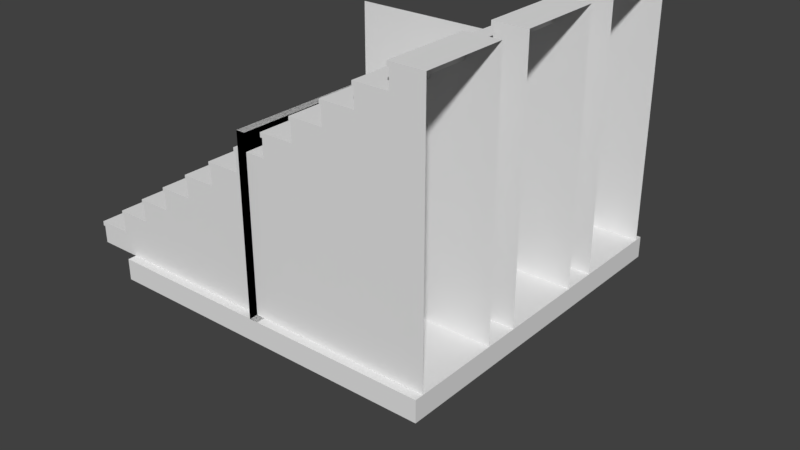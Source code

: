 # Source: Plaster-Wall-Objects.blend  (saved by Blender 2.78.0; exported with 4.5.12 LTS)
import bpy
from mathutils import Matrix  # noqa: F401  (used for matrix-valued properties, if any)

bpy.ops.wm.read_factory_settings(use_empty=True)
scene = bpy.context.scene
scene.name = 'Scene'

# ---- collections
col_collection_1 = bpy.data.collections.new('Collection 1'); scene.collection.children.link(col_collection_1)

# ---- world
world_world = bpy.data.worlds.new('World'); scene.world = world_world
world_world.color = (0.05088, 0.05088, 0.05088)
world_world.use_sun_shadow = False
world_world.sun_shadow_jitter_overblur = 0.0
world_world.cycles.sampling_method = 'MANUAL'

# ---- meshes
me_cube_015 = bpy.data.meshes.new('Cube.015')
me_cube_015.from_pydata([(-4.25, 0.5, -3.8), (-4.25, 0.5, -1.8), (-4.25, 1.0, -1.8), (-4.25, 1.0, -3.8), (-5.0, -7.957e-08, -1.8), (-5.0, -1.67e-07, -3.8), (-5.0, 0.5, -1.8), (-5.0, 0.5, -3.8), (-3.5, 1.0, -3.8), (-3.5, 1.0, -1.8), (-3.5, 1.5, -3.8), (-3.5, 1.5, -1.8), (-2.75, 1.5, -3.8), (-2.75, 1.5, -1.8), (-2.75, 2.0, -3.8), (-2.75, 2.0, -1.8), (-2.0, 2.0, -3.8), (-2.0, 2.0, -1.8), (-5.0, 0.4, -3.8), (-5.0, 0.4, -1.8), (-5.05, 0.5, -3.8), (-5.05, 0.5, -1.8), (-5.05, 0.4, -3.8), (-5.05, 0.4, -1.8), (-4.25, 0.9, -3.8), (-4.25, 0.9, -1.8), (-4.3, 0.9, -1.8), (-4.3, 0.9, -3.8), (-4.3, 1.0, -1.8), (-4.3, 1.0, -3.8), (-3.5, 1.4, -1.8), (-3.5, 1.4, -3.8), (-2.75, 1.9, -1.8), (-2.75, 1.9, -3.8), (-3.55, 1.5, -3.8), (-3.55, 1.5, -1.8), (-3.55, 1.4, -1.8), (-3.55, 1.4, -3.8), (-2.8, 2.0, -3.8), (-2.8, 2.0, -1.8), (-2.8, 1.9, -1.8), (-2.8, 1.9, -3.8), (-1.25, 2.5, -3.8), (-1.25, 2.5, -1.8), (-1.25, 3.0, -1.8), (-1.25, 3.0, -3.8), (-2.0, 2.5, -1.8), (-2.0, 2.5, -3.8), (-0.5, 3.0, -3.8), (-0.5, 3.0, -1.8), (-0.5, 3.5, -3.8), (-0.5, 3.5, -1.8), (0.25, 3.5, -3.8), (0.25, 3.5, -1.8), (0.25, 4.0, -3.8), (0.25, 4.0, -1.8), (1.0, 4.0, -3.8), (1.0, 4.0, -1.8), (-2.0, 2.4, -3.8), (-2.0, 2.4, -1.8), (-2.05, 2.5, -3.8), (-2.05, 2.5, -1.8), (-2.05, 2.4, -3.8), (-2.05, 2.4, -1.8), (-1.25, 2.9, -3.8), (-1.25, 2.9, -1.8), (-1.3, 2.9, -1.8), (-1.3, 2.9, -3.8), (-1.3, 3.0, -1.8), (-1.3, 3.0, -3.8), (-0.5, 3.4, -1.8), (-0.5, 3.4, -3.8), (0.25, 3.9, -1.8), (0.25, 3.9, -3.8), (-0.55, 3.5, -3.8), (-0.55, 3.5, -1.8), (-0.55, 3.4, -1.8), (-0.55, 3.4, -3.8), (0.2, 4.0, -3.8), (0.2, 4.0, -1.8), (0.2, 3.9, -1.8), (0.2, 3.9, -3.8), (1.75, 4.5, -3.8), (1.75, 4.5, -1.8), (1.75, 5.0, -1.8), (1.75, 5.0, -3.8), (1.0, 4.5, -1.8), (1.0, 4.5, -3.8), (2.5, 5.0, -3.8), (2.5, 5.0, -1.8), (2.5, 5.5, -3.8), (2.5, 5.5, -1.8), (3.25, 5.5, -3.8), (3.25, 5.5, -1.8), (1.0, 4.4, -3.8), (1.0, 4.4, -1.8), (0.95, 4.5, -3.8), (0.95, 4.5, -1.8), (0.95, 4.4, -3.8), (0.95, 4.4, -1.8), (1.75, 4.9, -3.8), (1.75, 4.9, -1.8), (1.7, 4.9, -1.8), (1.7, 4.9, -3.8), (1.7, 5.0, -1.8), (1.7, 5.0, -3.8), (2.5, 5.4, -1.8), (2.5, 5.4, -3.8), (2.45, 5.5, -3.8), (2.45, 5.5, -1.8), (2.45, 5.4, -1.8), (2.45, 5.4, -3.8), (4.0, 5.5, -3.8), (4.0, 5.5, -1.8), (4.0, -2.544e-07, -1.8), (4.0, -2.544e-07, -3.8), (3.25, 6.0, -3.8), (3.25, 6.0, -1.8), (4.0, 6.0, -3.8), (4.0, 6.0, -1.8), (3.25, 5.9, -1.8), (3.25, 5.9, -3.8), (4.0, 5.9, -3.8), (4.0, 5.9, -1.8), (3.2, 6.0, -3.8), (3.2, 6.0, -1.8), (3.2, 5.9, -1.8), (3.2, 5.9, -3.8)], [], [(30, 11, 35, 36), (19, 6, 21, 23), (0, 7, 6, 1), (8, 3, 2, 9), (27, 26, 28, 29), (3, 24, 27, 29), (10, 11, 13, 12), (14, 15, 17, 16), (14, 33, 41, 38), (5, 4, 19, 18), (22, 23, 21, 20), (6, 7, 20, 21), (18, 19, 23, 22), (7, 18, 22, 20), (25, 2, 28, 26), (24, 25, 26, 27), (0, 1, 25, 24), (2, 3, 29, 28), (8, 9, 30, 31), (12, 13, 32, 33), (37, 36, 35, 34), (10, 31, 37, 34), (11, 10, 34, 35), (31, 30, 36, 37), (41, 40, 39, 38), (32, 15, 39, 40), (15, 14, 38, 39), (33, 32, 40, 41), (70, 51, 75, 76), (59, 46, 61, 63), (42, 47, 46, 43), (48, 45, 44, 49), (67, 66, 68, 69), (45, 64, 67, 69), (50, 51, 53, 52), (54, 55, 57, 56), (54, 73, 81, 78), (16, 17, 59, 58), (62, 63, 61, 60), (46, 47, 60, 61), (58, 59, 63, 62), (47, 58, 62, 60), (65, 44, 68, 66), (64, 65, 66, 67), (42, 43, 65, 64), (44, 45, 69, 68), (48, 49, 70, 71), (52, 53, 72, 73), (77, 76, 75, 74), (50, 71, 77, 74), (51, 50, 74, 75), (71, 70, 76, 77), (81, 80, 79, 78), (72, 55, 79, 80), (55, 54, 78, 79), (73, 72, 80, 81), (106, 91, 109, 110), (95, 86, 97, 99), (82, 87, 86, 83), (88, 85, 84, 89), (103, 102, 104, 105), (85, 100, 103, 105), (90, 91, 93, 92), (98, 99, 97, 96), (86, 87, 96, 97), (94, 95, 99, 98), (87, 94, 98, 96), (101, 84, 104, 102), (100, 101, 102, 103), (82, 83, 101, 100), (84, 85, 105, 104), (88, 89, 106, 107), (111, 110, 109, 108), (90, 107, 111, 108), (91, 90, 108, 109), (107, 106, 110, 111), (56, 57, 95, 94), (120, 117, 125, 126), (116, 117, 119, 118), (4, 114, 113, 123, 119, 117, 120, 93, 91, 106, 89, 84, 101, 83, 86, 95, 57, 55, 72, 53, 51, 70, 49, 44, 65, 43, 46, 59, 17, 15, 32, 13, 11, 30, 9, 2, 25, 1, 6, 19), (112, 115, 5, 18, 7, 0, 24, 3, 8, 31, 10, 12, 33, 14, 16, 58, 47, 42, 64, 45, 48, 71, 50, 52, 73, 54, 56, 94, 87, 82, 100, 85, 88, 107, 90, 92, 121, 116, 118, 122), (92, 93, 120, 121), (127, 126, 125, 124), (121, 120, 126, 127), (117, 116, 124, 125), (116, 121, 127, 124)])
_uv = me_cube_015.uv_layers.new(name='UVMap')
_uv.uv.foreach_set('vector', [0.02511, 0.9999, 0.02511, 0.9999, 0.02511, 0.9999, 0.02511, 0.9999, 0.0001146, 0.9999, 0.0001146, 0.9999, 0.0001146, 0.9999, 0.0001146, 0.9999, 0.01261, -6.98e-05, 0.0001145, -6.98e-05, 0.0001146, 0.9999, 0.01261, 0.9999, 0.02511, -6.981e-05, 0.01261, -6.98e-05, 0.01261, 0.9999, 0.02511, 0.9999, 0.01261, -6.98e-05, 0.01261, 0.9999, 0.01261, 0.9999, 0.01261, -6.98e-05, 0.01261, -6.98e-05, 0.01261, -6.98e-05, 0.01261, -6.98e-05, 0.01261, -6.98e-05, 0.02511, -6.981e-05, 0.02511, 0.9999, 0.02511, 0.9999, 0.02511, -6.981e-05, 0.02511, -6.981e-05, 0.02511, 0.9999, 0.02511, 0.9999, 0.02511, -6.981e-05, 0.02511, -6.981e-05, 0.02511, -6.981e-05, 0.02511, -6.981e-05, 0.02511, -6.981e-05, 0.0001145, -6.98e-05, 0.0001146, 0.9999, 0.0001146, 0.9999, 0.0001145, -6.98e-05, 0.0001145, -6.98e-05, 0.0001146, 0.9999, 0.0001146, 0.9999, 0.0001145, -6.98e-05, 0.0001146, 0.9999, 0.0001145, -6.98e-05, 0.0001145, -6.98e-05, 0.0001146, 0.9999, 0.0001145, -6.98e-05, 0.0001146, 0.9999, 0.0001146, 0.9999, 0.0001145, -6.98e-05, 0.0001145, -6.98e-05, 0.0001145, -6.98e-05, 0.0001145, -6.98e-05, 0.0001145, -6.98e-05, 0.01261, 0.9999, 0.01261, 0.9999, 0.01261, 0.9999, 0.01261, 0.9999, 0.01261, -6.98e-05, 0.01261, 0.9999, 0.01261, 0.9999, 0.01261, -6.98e-05, 0.01261, -6.98e-05, 0.01261, 0.9999, 0.01261, 0.9999, 0.01261, -6.98e-05, 0.01261, 0.9999, 0.01261, -6.98e-05, 0.01261, -6.98e-05, 0.01261, 0.9999, 0.02511, -6.981e-05, 0.02511, 0.9999, 0.02511, 0.9999, 0.02511, -6.981e-05, 0.02511, -6.981e-05, 0.02511, 0.9999, 0.02511, 0.9999, 0.02511, -6.981e-05, 0.02511, -6.981e-05, 0.02511, 0.9999, 0.02511, 0.9999, 0.02511, -6.981e-05, 0.02511, -6.981e-05, 0.02511, -6.981e-05, 0.02511, -6.981e-05, 0.02511, -6.981e-05, 0.02511, 0.9999, 0.02511, -6.981e-05, 0.02511, -6.981e-05, 0.02511, 0.9999, 0.02511, -6.981e-05, 0.02511, 0.9999, 0.02511, 0.9999, 0.02511, -6.981e-05, 0.02511, -6.981e-05, 0.02511, 0.9999, 0.02511, 0.9999, 0.02511, -6.981e-05, 0.02511, 0.9999, 0.02511, 0.9999, 0.02511, 0.9999, 0.02511, 0.9999, 0.02511, 0.9999, 0.02511, -6.981e-05, 0.02511, -6.981e-05, 0.02511, 0.9999, 0.02511, -6.981e-05, 0.02511, 0.9999, 0.02511, 0.9999, 0.02511, -6.981e-05, 0.02511, 0.9999, 0.02511, 0.9999, 0.02511, 0.9999, 0.02511, 0.9999, 0.0001146, 0.9999, 0.0001146, 0.9999, 0.0001146, 0.9999, 0.0001146, 0.9999, 0.01261, -6.98e-05, 0.0001145, -6.98e-05, 0.0001146, 0.9999, 0.01261, 0.9999, 0.02511, -6.981e-05, 0.01261, -6.98e-05, 0.01261, 0.9999, 0.02511, 0.9999, 0.01261, -6.98e-05, 0.01261, 0.9999, 0.01261, 0.9999, 0.01261, -6.98e-05, 0.01261, -6.98e-05, 0.01261, -6.98e-05, 0.01261, -6.98e-05, 0.01261, -6.98e-05, 0.02511, -6.981e-05, 0.02511, 0.9999, 0.02511, 0.9999, 0.02511, -6.981e-05, 0.02511, -6.981e-05, 0.02511, 0.9999, 0.02511, 0.9999, 0.02511, -6.981e-05, 0.02511, -6.981e-05, 0.02511, -6.981e-05, 0.02511, -6.981e-05, 0.02511, -6.981e-05, 0.0001145, -6.98e-05, 0.0001146, 0.9999, 0.0001146, 0.9999, 0.0001145, -6.98e-05, 0.0001145, -6.98e-05, 0.0001146, 0.9999, 0.0001146, 0.9999, 0.0001145, -6.98e-05, 0.0001146, 0.9999, 0.0001145, -6.98e-05, 0.0001145, -6.98e-05, 0.0001146, 0.9999, 0.0001145, -6.98e-05, 0.0001146, 0.9999, 0.0001146, 0.9999, 0.0001145, -6.98e-05, 0.0001145, -6.98e-05, 0.0001145, -6.98e-05, 0.0001145, -6.98e-05, 0.0001145, -6.98e-05, 0.01261, 0.9999, 0.01261, 0.9999, 0.01261, 0.9999, 0.01261, 0.9999, 0.01261, -6.98e-05, 0.01261, 0.9999, 0.01261, 0.9999, 0.01261, -6.98e-05, 0.01261, -6.98e-05, 0.01261, 0.9999, 0.01261, 0.9999, 0.01261, -6.98e-05, 0.01261, 0.9999, 0.01261, -6.98e-05, 0.01261, -6.98e-05, 0.01261, 0.9999, 0.02511, -6.981e-05, 0.02511, 0.9999, 0.02511, 0.9999, 0.02511, -6.981e-05, 0.02511, -6.981e-05, 0.02511, 0.9999, 0.02511, 0.9999, 0.02511, -6.981e-05, 0.02511, -6.981e-05, 0.02511, 0.9999, 0.02511, 0.9999, 0.02511, -6.981e-05, 0.02511, -6.981e-05, 0.02511, -6.981e-05, 0.02511, -6.981e-05, 0.02511, -6.981e-05, 0.02511, 0.9999, 0.02511, -6.981e-05, 0.02511, -6.981e-05, 0.02511, 0.9999, 0.02511, -6.981e-05, 0.02511, 0.9999, 0.02511, 0.9999, 0.02511, -6.981e-05, 0.02511, -6.981e-05, 0.02511, 0.9999, 0.02511, 0.9999, 0.02511, -6.981e-05, 0.02511, 0.9999, 0.02511, 0.9999, 0.02511, 0.9999, 0.02511, 0.9999, 0.02511, 0.9999, 0.02511, -6.981e-05, 0.02511, -6.981e-05, 0.02511, 0.9999, 0.02511, -6.981e-05, 0.02511, 0.9999, 0.02511, 0.9999, 0.02511, -6.981e-05, 0.02511, 0.9999, 0.02511, 0.9999, 0.02511, 0.9999, 0.02511, 0.9999, 0.0001146, 0.9999, 0.0001146, 0.9999, 0.0001146, 0.9999, 0.0001146, 0.9999, 0.01261, -6.98e-05, 0.0001145, -6.98e-05, 0.0001146, 0.9999, 0.01261, 0.9999, 0.02511, -6.981e-05, 0.01261, -6.98e-05, 0.01261, 0.9999, 0.02511, 0.9999, 0.01261, -6.98e-05, 0.01261, 0.9999, 0.01261, 0.9999, 0.01261, -6.98e-05, 0.01261, -6.98e-05, 0.01261, -6.98e-05, 0.01261, -6.98e-05, 0.01261, -6.98e-05, 0.02511, -6.981e-05, 0.02511, 0.9999, 0.02511, 0.9999, 0.02511, -6.981e-05, 0.0001145, -6.98e-05, 0.0001146, 0.9999, 0.0001146, 0.9999, 0.0001145, -6.98e-05, 0.0001146, 0.9999, 0.0001145, -6.98e-05, 0.0001145, -6.98e-05, 0.0001146, 0.9999, 0.0001145, -6.98e-05, 0.0001146, 0.9999, 0.0001146, 0.9999, 0.0001145, -6.98e-05, 0.0001145, -6.98e-05, 0.0001145, -6.98e-05, 0.0001145, -6.98e-05, 0.0001145, -6.98e-05, 0.01261, 0.9999, 0.01261, 0.9999, 0.01261, 0.9999, 0.01261, 0.9999, 0.01261, -6.98e-05, 0.01261, 0.9999, 0.01261, 0.9999, 0.01261, -6.98e-05, 0.01261, -6.98e-05, 0.01261, 0.9999, 0.01261, 0.9999, 0.01261, -6.98e-05, 0.01261, 0.9999, 0.01261, -6.98e-05, 0.01261, -6.98e-05, 0.01261, 0.9999, 0.02511, -6.981e-05, 0.02511, 0.9999, 0.02511, 0.9999, 0.02511, -6.981e-05, 0.02511, -6.981e-05, 0.02511, 0.9999, 0.02511, 0.9999, 0.02511, -6.981e-05, 0.02511, -6.981e-05, 0.02511, -6.981e-05, 0.02511, -6.981e-05, 0.02511, -6.981e-05, 0.02511, 0.9999, 0.02511, -6.981e-05, 0.02511, -6.981e-05, 0.02511, 0.9999, 0.02511, -6.981e-05, 0.02511, 0.9999, 0.02511, 0.9999, 0.02511, -6.981e-05, 0.02511, -6.981e-05, 0.02511, 0.9999, 0.0001146, 0.9999, 0.0001145, -6.98e-05, 0.02511, 0.9999, 0.02511, 0.9999, 0.02511, 0.9999, 0.02511, 0.9999, 0.02511, -6.981e-05, 0.02511, 0.9999, 0.02511, 0.9999, 0.02511, -6.981e-05, 0.0001146, 0.9999, 0.009489, 0.9999, 0.02511, 0.9999, 0.02511, 0.9999, 0.02511, 0.9999, 0.02511, 0.9999, 0.02511, 0.9999, 0.02511, 0.9999, 0.02511, 0.9999, 0.02511, 0.9999, 0.02511, 0.9999, 0.01261, 0.9999, 0.01261, 0.9999, 0.01261, 0.9999, 0.0001146, 0.9999, 0.0001146, 0.9999, 0.02511, 0.9999, 0.02511, 0.9999, 0.02511, 0.9999, 0.02511, 0.9999, 0.02511, 0.9999, 0.02511, 0.9999, 0.02511, 0.9999, 0.01261, 0.9999, 0.01261, 0.9999, 0.01261, 0.9999, 0.0001146, 0.9999, 0.0001146, 0.9999, 0.02511, 0.9999, 0.02511, 0.9999, 0.02511, 0.9999, 0.02511, 0.9999, 0.02511, 0.9999, 0.02511, 0.9999, 0.02511, 0.9999, 0.01261, 0.9999, 0.01261, 0.9999, 0.01261, 0.9999, 0.0001146, 0.9999, 0.0001146, 0.9999, 0.02511, -6.981e-05, 0.009489, -6.98e-05, 0.0001145, -6.98e-05, 0.0001145, -6.98e-05, 0.0001145, -6.98e-05, 0.01261, -6.98e-05, 0.01261, -6.98e-05, 0.01261, -6.98e-05, 0.02511, -6.981e-05, 0.02511, -6.981e-05, 0.02511, -6.981e-05, 0.02511, -6.981e-05, 0.02511, -6.981e-05, 0.02511, -6.981e-05, 0.0001145, -6.98e-05, 0.0001145, -6.98e-05, 0.0001145, -6.98e-05, 0.01261, -6.98e-05, 0.01261, -6.98e-05, 0.01261, -6.98e-05, 0.02511, -6.981e-05, 0.02511, -6.981e-05, 0.02511, -6.981e-05, 0.02511, -6.981e-05, 0.02511, -6.981e-05, 0.02511, -6.981e-05, 0.0001145, -6.98e-05, 0.0001145, -6.98e-05, 0.0001145, -6.98e-05, 0.01261, -6.98e-05, 0.01261, -6.98e-05, 0.01261, -6.98e-05, 0.02511, -6.981e-05, 0.02511, -6.981e-05, 0.02511, -6.981e-05, 0.02511, -6.981e-05, 0.02511, -6.981e-05, 0.02511, -6.981e-05, 0.02511, -6.981e-05, 0.02511, -6.981e-05, 0.02511, -6.981e-05, 0.02511, 0.9999, 0.02511, 0.9999, 0.02511, -6.981e-05, 0.02511, -6.981e-05, 0.02511, 0.9999, 0.02511, 0.9999, 0.02511, -6.981e-05, 0.02511, -6.981e-05, 0.02511, 0.9999, 0.02511, 0.9999, 0.02511, -6.981e-05, 0.02511, 0.9999, 0.02511, -6.981e-05, 0.02511, -6.981e-05, 0.02511, 0.9999, 0.02511, -6.981e-05, 0.02511, -6.981e-05, 0.02511, -6.981e-05, 0.02511, -6.981e-05])
me_cube_015.use_remesh_preserve_volume = False
me_cube_015.use_remesh_preserve_attributes = False
me_cube_015.use_mirror_vertex_groups = False
me_cube_015.update()
me_cube_014 = bpy.data.meshes.new('Cube.014')
me_cube_014.from_pydata([(-4.25, 0.5, 1.8), (-4.25, 0.5, 3.8), (-4.25, 1.0, 3.8), (-4.25, 1.0, 1.8), (-5.0, 1.658e-07, 3.8), (-5.0, 7.842e-08, 1.8), (-5.0, 0.5, 3.8), (-5.0, 0.5, 1.8), (-3.5, 1.0, 1.8), (-3.5, 1.0, 3.8), (-3.5, 1.5, 1.8), (-3.5, 1.5, 3.8), (-2.75, 1.5, 1.8), (-2.75, 1.5, 3.8), (-2.75, 2.0, 1.8), (-2.75, 2.0, 3.8), (-2.0, 2.0, 1.8), (-2.0, 2.0, 3.8), (-5.0, 0.4, 1.8), (-5.0, 0.4, 3.8), (-5.05, 0.5, 1.8), (-5.05, 0.5, 3.8), (-5.05, 0.4, 1.8), (-5.05, 0.4, 3.8), (-4.25, 0.9, 1.8), (-4.25, 0.9, 3.8), (-4.3, 0.9, 3.8), (-4.3, 0.9, 1.8), (-4.3, 1.0, 3.8), (-4.3, 1.0, 1.8), (-3.5, 1.4, 3.8), (-3.5, 1.4, 1.8), (-2.75, 1.9, 3.8), (-2.75, 1.9, 1.8), (-3.55, 1.5, 1.8), (-3.55, 1.5, 3.8), (-3.55, 1.4, 3.8), (-3.55, 1.4, 1.8), (-2.8, 2.0, 1.8), (-2.8, 2.0, 3.8), (-2.8, 1.9, 3.8), (-2.8, 1.9, 1.8), (-1.25, 2.5, 1.8), (-1.25, 2.5, 3.8), (-1.25, 3.0, 3.8), (-1.25, 3.0, 1.8), (-2.0, 2.5, 3.8), (-2.0, 2.5, 1.8), (-0.5, 3.0, 1.8), (-0.5, 3.0, 3.8), (-0.5, 3.5, 1.8), (-0.5, 3.5, 3.8), (0.25, 3.5, 1.8), (0.25, 3.5, 3.8), (0.25, 4.0, 1.8), (0.25, 4.0, 3.8), (1.0, 4.0, 1.8), (1.0, 4.0, 3.8), (-2.0, 2.4, 1.8), (-2.0, 2.4, 3.8), (-2.05, 2.5, 1.8), (-2.05, 2.5, 3.8), (-2.05, 2.4, 1.8), (-2.05, 2.4, 3.8), (-1.25, 2.9, 1.8), (-1.25, 2.9, 3.8), (-1.3, 2.9, 3.8), (-1.3, 2.9, 1.8), (-1.3, 3.0, 3.8), (-1.3, 3.0, 1.8), (-0.5, 3.4, 3.8), (-0.5, 3.4, 1.8), (0.25, 3.9, 3.8), (0.25, 3.9, 1.8), (-0.55, 3.5, 1.8), (-0.55, 3.5, 3.8), (-0.55, 3.4, 3.8), (-0.55, 3.4, 1.8), (0.2, 4.0, 1.8), (0.2, 4.0, 3.8), (0.2, 3.9, 3.8), (0.2, 3.9, 1.8), (1.75, 4.5, 1.8), (1.75, 4.5, 3.8), (1.75, 5.0, 3.8), (1.75, 5.0, 1.8), (1.0, 4.5, 3.8), (1.0, 4.5, 1.8), (2.5, 5.0, 1.8), (2.5, 5.0, 3.8), (2.5, 5.5, 1.8), (2.5, 5.5, 3.8), (3.25, 5.5, 1.8), (3.25, 5.5, 3.8), (1.0, 4.4, 1.8), (1.0, 4.4, 3.8), (0.95, 4.5, 1.8), (0.95, 4.5, 3.8), (0.95, 4.4, 1.8), (0.95, 4.4, 3.8), (1.75, 4.9, 1.8), (1.75, 4.9, 3.8), (1.7, 4.9, 3.8), (1.7, 4.9, 1.8), (1.7, 5.0, 3.8), (1.7, 5.0, 1.8), (2.5, 5.4, 3.8), (2.5, 5.4, 1.8), (2.45, 5.5, 1.8), (2.45, 5.5, 3.8), (2.45, 5.4, 3.8), (2.45, 5.4, 1.8), (4.0, 5.5, 1.8), (4.0, 5.5, 3.8), (4.0, -9.001e-09, 3.8), (4.0, -9.001e-09, 1.8), (3.25, 6.0, 1.8), (3.25, 6.0, 3.8), (4.0, 6.0, 1.8), (4.0, 6.0, 3.8), (3.25, 5.9, 3.8), (3.25, 5.9, 1.8), (4.0, 5.9, 1.8), (4.0, 5.9, 3.8), (3.2, 6.0, 1.8), (3.2, 6.0, 3.8), (3.2, 5.9, 3.8), (3.2, 5.9, 1.8)], [], [(30, 11, 35, 36), (19, 6, 21, 23), (0, 7, 6, 1), (8, 3, 2, 9), (27, 26, 28, 29), (3, 24, 27, 29), (10, 11, 13, 12), (14, 15, 17, 16), (14, 33, 41, 38), (5, 4, 19, 18), (22, 23, 21, 20), (6, 7, 20, 21), (18, 19, 23, 22), (7, 18, 22, 20), (25, 2, 28, 26), (24, 25, 26, 27), (0, 1, 25, 24), (2, 3, 29, 28), (8, 9, 30, 31), (12, 13, 32, 33), (37, 36, 35, 34), (10, 31, 37, 34), (11, 10, 34, 35), (31, 30, 36, 37), (41, 40, 39, 38), (32, 15, 39, 40), (15, 14, 38, 39), (33, 32, 40, 41), (70, 51, 75, 76), (59, 46, 61, 63), (42, 47, 46, 43), (48, 45, 44, 49), (67, 66, 68, 69), (45, 64, 67, 69), (50, 51, 53, 52), (54, 55, 57, 56), (54, 73, 81, 78), (16, 17, 59, 58), (62, 63, 61, 60), (46, 47, 60, 61), (58, 59, 63, 62), (47, 58, 62, 60), (65, 44, 68, 66), (64, 65, 66, 67), (42, 43, 65, 64), (44, 45, 69, 68), (48, 49, 70, 71), (52, 53, 72, 73), (77, 76, 75, 74), (50, 71, 77, 74), (51, 50, 74, 75), (71, 70, 76, 77), (81, 80, 79, 78), (72, 55, 79, 80), (55, 54, 78, 79), (73, 72, 80, 81), (106, 91, 109, 110), (95, 86, 97, 99), (82, 87, 86, 83), (88, 85, 84, 89), (103, 102, 104, 105), (85, 100, 103, 105), (90, 91, 93, 92), (98, 99, 97, 96), (86, 87, 96, 97), (94, 95, 99, 98), (87, 94, 98, 96), (101, 84, 104, 102), (100, 101, 102, 103), (82, 83, 101, 100), (84, 85, 105, 104), (88, 89, 106, 107), (111, 110, 109, 108), (90, 107, 111, 108), (91, 90, 108, 109), (107, 106, 110, 111), (56, 57, 95, 94), (120, 117, 125, 126), (116, 117, 119, 118), (4, 114, 113, 123, 119, 117, 120, 93, 91, 106, 89, 84, 101, 83, 86, 95, 57, 55, 72, 53, 51, 70, 49, 44, 65, 43, 46, 59, 17, 15, 32, 13, 11, 30, 9, 2, 25, 1, 6, 19), (112, 115, 5, 18, 7, 0, 24, 3, 8, 31, 10, 12, 33, 14, 16, 58, 47, 42, 64, 45, 48, 71, 50, 52, 73, 54, 56, 94, 87, 82, 100, 85, 88, 107, 90, 92, 121, 116, 118, 122), (92, 93, 120, 121), (127, 126, 125, 124), (121, 120, 126, 127), (117, 116, 124, 125), (116, 121, 127, 124)])
_uv = me_cube_014.uv_layers.new(name='UVMap')
_uv.uv.foreach_set('vector', [0.02511, 0.9999, 0.02511, 0.9999, 0.02511, 0.9999, 0.02511, 0.9999, 0.0001146, 0.9999, 0.0001146, 0.9999, 0.0001146, 0.9999, 0.0001146, 0.9999, 0.01261, -6.98e-05, 0.0001145, -6.98e-05, 0.0001146, 0.9999, 0.01261, 0.9999, 0.02511, -6.981e-05, 0.01261, -6.98e-05, 0.01261, 0.9999, 0.02511, 0.9999, 0.01261, -6.98e-05, 0.01261, 0.9999, 0.01261, 0.9999, 0.01261, -6.98e-05, 0.01261, -6.98e-05, 0.01261, -6.98e-05, 0.01261, -6.98e-05, 0.01261, -6.98e-05, 0.02511, -6.981e-05, 0.02511, 0.9999, 0.02511, 0.9999, 0.02511, -6.981e-05, 0.02511, -6.981e-05, 0.02511, 0.9999, 0.02511, 0.9999, 0.02511, -6.981e-05, 0.02511, -6.981e-05, 0.02511, -6.981e-05, 0.02511, -6.981e-05, 0.02511, -6.981e-05, 0.0001145, -6.98e-05, 0.0001146, 0.9999, 0.0001146, 0.9999, 0.0001145, -6.98e-05, 0.0001145, -6.98e-05, 0.0001146, 0.9999, 0.0001146, 0.9999, 0.0001145, -6.98e-05, 0.0001146, 0.9999, 0.0001145, -6.98e-05, 0.0001145, -6.98e-05, 0.0001146, 0.9999, 0.0001145, -6.98e-05, 0.0001146, 0.9999, 0.0001146, 0.9999, 0.0001145, -6.98e-05, 0.0001145, -6.98e-05, 0.0001145, -6.98e-05, 0.0001145, -6.98e-05, 0.0001145, -6.98e-05, 0.01261, 0.9999, 0.01261, 0.9999, 0.01261, 0.9999, 0.01261, 0.9999, 0.01261, -6.98e-05, 0.01261, 0.9999, 0.01261, 0.9999, 0.01261, -6.98e-05, 0.01261, -6.98e-05, 0.01261, 0.9999, 0.01261, 0.9999, 0.01261, -6.98e-05, 0.01261, 0.9999, 0.01261, -6.98e-05, 0.01261, -6.98e-05, 0.01261, 0.9999, 0.02511, -6.981e-05, 0.02511, 0.9999, 0.02511, 0.9999, 0.02511, -6.981e-05, 0.02511, -6.981e-05, 0.02511, 0.9999, 0.02511, 0.9999, 0.02511, -6.981e-05, 0.02511, -6.981e-05, 0.02511, 0.9999, 0.02511, 0.9999, 0.02511, -6.981e-05, 0.02511, -6.981e-05, 0.02511, -6.981e-05, 0.02511, -6.981e-05, 0.02511, -6.981e-05, 0.02511, 0.9999, 0.02511, -6.981e-05, 0.02511, -6.981e-05, 0.02511, 0.9999, 0.02511, -6.981e-05, 0.02511, 0.9999, 0.02511, 0.9999, 0.02511, -6.981e-05, 0.02511, -6.981e-05, 0.02511, 0.9999, 0.02511, 0.9999, 0.02511, -6.981e-05, 0.02511, 0.9999, 0.02511, 0.9999, 0.02511, 0.9999, 0.02511, 0.9999, 0.02511, 0.9999, 0.02511, -6.981e-05, 0.02511, -6.981e-05, 0.02511, 0.9999, 0.02511, -6.981e-05, 0.02511, 0.9999, 0.02511, 0.9999, 0.02511, -6.981e-05, 0.02511, 0.9999, 0.02511, 0.9999, 0.02511, 0.9999, 0.02511, 0.9999, 0.0001146, 0.9999, 0.0001146, 0.9999, 0.0001146, 0.9999, 0.0001146, 0.9999, 0.01261, -6.98e-05, 0.0001145, -6.98e-05, 0.0001146, 0.9999, 0.01261, 0.9999, 0.02511, -6.981e-05, 0.01261, -6.98e-05, 0.01261, 0.9999, 0.02511, 0.9999, 0.01261, -6.98e-05, 0.01261, 0.9999, 0.01261, 0.9999, 0.01261, -6.98e-05, 0.01261, -6.98e-05, 0.01261, -6.98e-05, 0.01261, -6.98e-05, 0.01261, -6.98e-05, 0.02511, -6.981e-05, 0.02511, 0.9999, 0.02511, 0.9999, 0.02511, -6.981e-05, 0.02511, -6.981e-05, 0.02511, 0.9999, 0.02511, 0.9999, 0.02511, -6.981e-05, 0.02511, -6.981e-05, 0.02511, -6.981e-05, 0.02511, -6.981e-05, 0.02511, -6.981e-05, 0.0001145, -6.98e-05, 0.0001146, 0.9999, 0.0001146, 0.9999, 0.0001145, -6.98e-05, 0.0001145, -6.98e-05, 0.0001146, 0.9999, 0.0001146, 0.9999, 0.0001145, -6.98e-05, 0.0001146, 0.9999, 0.0001145, -6.98e-05, 0.0001145, -6.98e-05, 0.0001146, 0.9999, 0.0001145, -6.98e-05, 0.0001146, 0.9999, 0.0001146, 0.9999, 0.0001145, -6.98e-05, 0.0001145, -6.98e-05, 0.0001145, -6.98e-05, 0.0001145, -6.98e-05, 0.0001145, -6.98e-05, 0.01261, 0.9999, 0.01261, 0.9999, 0.01261, 0.9999, 0.01261, 0.9999, 0.01261, -6.98e-05, 0.01261, 0.9999, 0.01261, 0.9999, 0.01261, -6.98e-05, 0.01261, -6.98e-05, 0.01261, 0.9999, 0.01261, 0.9999, 0.01261, -6.98e-05, 0.01261, 0.9999, 0.01261, -6.98e-05, 0.01261, -6.98e-05, 0.01261, 0.9999, 0.02511, -6.981e-05, 0.02511, 0.9999, 0.02511, 0.9999, 0.02511, -6.981e-05, 0.02511, -6.981e-05, 0.02511, 0.9999, 0.02511, 0.9999, 0.02511, -6.981e-05, 0.02511, -6.981e-05, 0.02511, 0.9999, 0.02511, 0.9999, 0.02511, -6.981e-05, 0.02511, -6.981e-05, 0.02511, -6.981e-05, 0.02511, -6.981e-05, 0.02511, -6.981e-05, 0.02511, 0.9999, 0.02511, -6.981e-05, 0.02511, -6.981e-05, 0.02511, 0.9999, 0.02511, -6.981e-05, 0.02511, 0.9999, 0.02511, 0.9999, 0.02511, -6.981e-05, 0.02511, -6.981e-05, 0.02511, 0.9999, 0.02511, 0.9999, 0.02511, -6.981e-05, 0.02511, 0.9999, 0.02511, 0.9999, 0.02511, 0.9999, 0.02511, 0.9999, 0.02511, 0.9999, 0.02511, -6.981e-05, 0.02511, -6.981e-05, 0.02511, 0.9999, 0.02511, -6.981e-05, 0.02511, 0.9999, 0.02511, 0.9999, 0.02511, -6.981e-05, 0.02511, 0.9999, 0.02511, 0.9999, 0.02511, 0.9999, 0.02511, 0.9999, 0.0001146, 0.9999, 0.0001146, 0.9999, 0.0001146, 0.9999, 0.0001146, 0.9999, 0.01261, -6.98e-05, 0.0001145, -6.98e-05, 0.0001146, 0.9999, 0.01261, 0.9999, 0.02511, -6.981e-05, 0.01261, -6.98e-05, 0.01261, 0.9999, 0.02511, 0.9999, 0.01261, -6.98e-05, 0.01261, 0.9999, 0.01261, 0.9999, 0.01261, -6.98e-05, 0.01261, -6.98e-05, 0.01261, -6.98e-05, 0.01261, -6.98e-05, 0.01261, -6.98e-05, 0.02511, -6.981e-05, 0.02511, 0.9999, 0.02511, 0.9999, 0.02511, -6.981e-05, 0.0001145, -6.98e-05, 0.0001146, 0.9999, 0.0001146, 0.9999, 0.0001145, -6.98e-05, 0.0001146, 0.9999, 0.0001145, -6.98e-05, 0.0001145, -6.98e-05, 0.0001146, 0.9999, 0.0001145, -6.98e-05, 0.0001146, 0.9999, 0.0001146, 0.9999, 0.0001145, -6.98e-05, 0.0001145, -6.98e-05, 0.0001145, -6.98e-05, 0.0001145, -6.98e-05, 0.0001145, -6.98e-05, 0.01261, 0.9999, 0.01261, 0.9999, 0.01261, 0.9999, 0.01261, 0.9999, 0.01261, -6.98e-05, 0.01261, 0.9999, 0.01261, 0.9999, 0.01261, -6.98e-05, 0.01261, -6.98e-05, 0.01261, 0.9999, 0.01261, 0.9999, 0.01261, -6.98e-05, 0.01261, 0.9999, 0.01261, -6.98e-05, 0.01261, -6.98e-05, 0.01261, 0.9999, 0.02511, -6.981e-05, 0.02511, 0.9999, 0.02511, 0.9999, 0.02511, -6.981e-05, 0.02511, -6.981e-05, 0.02511, 0.9999, 0.02511, 0.9999, 0.02511, -6.981e-05, 0.02511, -6.981e-05, 0.02511, -6.981e-05, 0.02511, -6.981e-05, 0.02511, -6.981e-05, 0.02511, 0.9999, 0.02511, -6.981e-05, 0.02511, -6.981e-05, 0.02511, 0.9999, 0.02511, -6.981e-05, 0.02511, 0.9999, 0.02511, 0.9999, 0.02511, -6.981e-05, 0.02511, -6.981e-05, 0.02511, 0.9999, 0.0001146, 0.9999, 0.0001145, -6.98e-05, 0.02511, 0.9999, 0.02511, 0.9999, 0.02511, 0.9999, 0.02511, 0.9999, 0.02511, -6.981e-05, 0.02511, 0.9999, 0.02511, 0.9999, 0.02511, -6.981e-05, 0.0001146, 0.9999, 0.009489, 0.9999, 0.02511, 0.9999, 0.02511, 0.9999, 0.02511, 0.9999, 0.02511, 0.9999, 0.02511, 0.9999, 0.02511, 0.9999, 0.02511, 0.9999, 0.02511, 0.9999, 0.02511, 0.9999, 0.01261, 0.9999, 0.01261, 0.9999, 0.01261, 0.9999, 0.0001146, 0.9999, 0.0001146, 0.9999, 0.02511, 0.9999, 0.02511, 0.9999, 0.02511, 0.9999, 0.02511, 0.9999, 0.02511, 0.9999, 0.02511, 0.9999, 0.02511, 0.9999, 0.01261, 0.9999, 0.01261, 0.9999, 0.01261, 0.9999, 0.0001146, 0.9999, 0.0001146, 0.9999, 0.02511, 0.9999, 0.02511, 0.9999, 0.02511, 0.9999, 0.02511, 0.9999, 0.02511, 0.9999, 0.02511, 0.9999, 0.02511, 0.9999, 0.01261, 0.9999, 0.01261, 0.9999, 0.01261, 0.9999, 0.0001146, 0.9999, 0.0001146, 0.9999, 0.02511, -6.981e-05, 0.009489, -6.98e-05, 0.0001145, -6.98e-05, 0.0001145, -6.98e-05, 0.0001145, -6.98e-05, 0.01261, -6.98e-05, 0.01261, -6.98e-05, 0.01261, -6.98e-05, 0.02511, -6.981e-05, 0.02511, -6.981e-05, 0.02511, -6.981e-05, 0.02511, -6.981e-05, 0.02511, -6.981e-05, 0.02511, -6.981e-05, 0.0001145, -6.98e-05, 0.0001145, -6.98e-05, 0.0001145, -6.98e-05, 0.01261, -6.98e-05, 0.01261, -6.98e-05, 0.01261, -6.98e-05, 0.02511, -6.981e-05, 0.02511, -6.981e-05, 0.02511, -6.981e-05, 0.02511, -6.981e-05, 0.02511, -6.981e-05, 0.02511, -6.981e-05, 0.0001145, -6.98e-05, 0.0001145, -6.98e-05, 0.0001145, -6.98e-05, 0.01261, -6.98e-05, 0.01261, -6.98e-05, 0.01261, -6.98e-05, 0.02511, -6.981e-05, 0.02511, -6.981e-05, 0.02511, -6.981e-05, 0.02511, -6.981e-05, 0.02511, -6.981e-05, 0.02511, -6.981e-05, 0.02511, -6.981e-05, 0.02511, -6.981e-05, 0.02511, -6.981e-05, 0.02511, 0.9999, 0.02511, 0.9999, 0.02511, -6.981e-05, 0.02511, -6.981e-05, 0.02511, 0.9999, 0.02511, 0.9999, 0.02511, -6.981e-05, 0.02511, -6.981e-05, 0.02511, 0.9999, 0.02511, 0.9999, 0.02511, -6.981e-05, 0.02511, 0.9999, 0.02511, -6.981e-05, 0.02511, -6.981e-05, 0.02511, 0.9999, 0.02511, -6.981e-05, 0.02511, -6.981e-05, 0.02511, -6.981e-05, 0.02511, -6.981e-05])
me_cube_014.use_remesh_preserve_volume = False
me_cube_014.use_remesh_preserve_attributes = False
me_cube_014.use_mirror_vertex_groups = False
me_cube_014.update()
me_cube_000 = bpy.data.meshes.new('Cube.000')
me_cube_000.from_pydata([(-4.25, 0.5, -1.0), (-4.25, 0.5, 1.0), (-4.25, 1.0, 1.0), (-4.25, 1.0, -1.0), (-5.0, 4.371e-08, 1.0), (-5.0, -4.371e-08, -1.0), (-5.0, 0.5, 1.0), (-5.0, 0.5, -1.0), (-3.5, 1.0, -1.0), (-3.5, 1.0, 1.0), (-3.5, 1.5, -1.0), (-3.5, 1.5, 1.0), (-2.75, 1.5, -1.0), (-2.75, 1.5, 1.0), (-2.75, 2.0, -1.0), (-2.75, 2.0, 1.0), (-2.0, 2.0, -1.0), (-2.0, 2.0, 1.0), (-5.0, 0.4, -1.0), (-5.0, 0.4, 1.0), (-5.05, 0.5, -1.0), (-5.05, 0.5, 1.0), (-5.05, 0.4, -1.0), (-5.05, 0.4, 1.0), (-4.25, 0.9, -1.0), (-4.25, 0.9, 1.0), (-4.3, 0.9, 1.0), (-4.3, 0.9, -1.0), (-4.3, 1.0, 1.0), (-4.3, 1.0, -1.0), (-3.5, 1.4, 1.0), (-3.5, 1.4, -1.0), (-2.75, 1.9, 1.0), (-2.75, 1.9, -1.0), (-3.55, 1.5, -1.0), (-3.55, 1.5, 1.0), (-3.55, 1.4, 1.0), (-3.55, 1.4, -1.0), (-2.8, 2.0, -1.0), (-2.8, 2.0, 1.0), (-2.8, 1.9, 1.0), (-2.8, 1.9, -1.0), (-1.25, 2.5, -1.0), (-1.25, 2.5, 1.0), (-1.25, 3.0, 1.0), (-1.25, 3.0, -1.0), (-2.0, 2.5, 1.0), (-2.0, 2.5, -1.0), (-0.5, 3.0, -1.0), (-0.5, 3.0, 1.0), (-0.5, 3.5, -1.0), (-0.5, 3.5, 1.0), (0.25, 3.5, -1.0), (0.25, 3.5, 1.0), (0.25, 4.0, -1.0), (0.25, 4.0, 1.0), (1.0, 4.0, -1.0), (1.0, 4.0, 1.0), (-2.0, 2.4, -1.0), (-2.0, 2.4, 1.0), (-2.05, 2.5, -1.0), (-2.05, 2.5, 1.0), (-2.05, 2.4, -1.0), (-2.05, 2.4, 1.0), (-1.25, 2.9, -1.0), (-1.25, 2.9, 1.0), (-1.3, 2.9, 1.0), (-1.3, 2.9, -1.0), (-1.3, 3.0, 1.0), (-1.3, 3.0, -1.0), (-0.5, 3.4, 1.0), (-0.5, 3.4, -1.0), (0.25, 3.9, 1.0), (0.25, 3.9, -1.0), (-0.55, 3.5, -1.0), (-0.55, 3.5, 1.0), (-0.55, 3.4, 1.0), (-0.55, 3.4, -1.0), (0.2, 4.0, -1.0), (0.2, 4.0, 1.0), (0.2, 3.9, 1.0), (0.2, 3.9, -1.0), (1.75, 4.5, -1.0), (1.75, 4.5, 1.0), (1.75, 5.0, 1.0), (1.75, 5.0, -1.0), (1.0, 4.5, 1.0), (1.0, 4.5, -1.0), (2.5, 5.0, -1.0), (2.5, 5.0, 1.0), (2.5, 5.5, -1.0), (2.5, 5.5, 1.0), (3.25, 5.5, -1.0), (3.25, 5.5, 1.0), (1.0, 4.4, -1.0), (1.0, 4.4, 1.0), (0.95, 4.5, -1.0), (0.95, 4.5, 1.0), (0.95, 4.4, -1.0), (0.95, 4.4, 1.0), (1.75, 4.9, -1.0), (1.75, 4.9, 1.0), (1.7, 4.9, 1.0), (1.7, 4.9, -1.0), (1.7, 5.0, 1.0), (1.7, 5.0, -1.0), (2.5, 5.4, 1.0), (2.5, 5.4, -1.0), (2.45, 5.5, -1.0), (2.45, 5.5, 1.0), (2.45, 5.4, 1.0), (2.45, 5.4, -1.0), (4.0, 5.5, -1.0), (4.0, 5.5, 1.0), (4.0, -1.311e-07, 1.0), (4.0, -1.311e-07, -1.0), (3.25, 6.0, -1.0), (3.25, 6.0, 1.0), (4.0, 6.0, -1.0), (4.0, 6.0, 1.0), (3.25, 5.9, 1.0), (3.25, 5.9, -1.0), (4.0, 5.9, -1.0), (4.0, 5.9, 1.0), (3.2, 6.0, -1.0), (3.2, 6.0, 1.0), (3.2, 5.9, 1.0), (3.2, 5.9, -1.0)], [], [(30, 11, 35, 36), (19, 6, 21, 23), (0, 7, 6, 1), (8, 3, 2, 9), (27, 26, 28, 29), (3, 24, 27, 29), (10, 11, 13, 12), (14, 15, 17, 16), (14, 33, 41, 38), (5, 4, 19, 18), (22, 23, 21, 20), (6, 7, 20, 21), (18, 19, 23, 22), (7, 18, 22, 20), (25, 2, 28, 26), (24, 25, 26, 27), (0, 1, 25, 24), (2, 3, 29, 28), (8, 9, 30, 31), (12, 13, 32, 33), (37, 36, 35, 34), (10, 31, 37, 34), (11, 10, 34, 35), (31, 30, 36, 37), (41, 40, 39, 38), (32, 15, 39, 40), (15, 14, 38, 39), (33, 32, 40, 41), (70, 51, 75, 76), (59, 46, 61, 63), (42, 47, 46, 43), (48, 45, 44, 49), (67, 66, 68, 69), (45, 64, 67, 69), (50, 51, 53, 52), (54, 55, 57, 56), (54, 73, 81, 78), (16, 17, 59, 58), (62, 63, 61, 60), (46, 47, 60, 61), (58, 59, 63, 62), (47, 58, 62, 60), (65, 44, 68, 66), (64, 65, 66, 67), (42, 43, 65, 64), (44, 45, 69, 68), (48, 49, 70, 71), (52, 53, 72, 73), (77, 76, 75, 74), (50, 71, 77, 74), (51, 50, 74, 75), (71, 70, 76, 77), (81, 80, 79, 78), (72, 55, 79, 80), (55, 54, 78, 79), (73, 72, 80, 81), (106, 91, 109, 110), (95, 86, 97, 99), (82, 87, 86, 83), (88, 85, 84, 89), (103, 102, 104, 105), (85, 100, 103, 105), (90, 91, 93, 92), (98, 99, 97, 96), (86, 87, 96, 97), (94, 95, 99, 98), (87, 94, 98, 96), (101, 84, 104, 102), (100, 101, 102, 103), (82, 83, 101, 100), (84, 85, 105, 104), (88, 89, 106, 107), (111, 110, 109, 108), (90, 107, 111, 108), (91, 90, 108, 109), (107, 106, 110, 111), (56, 57, 95, 94), (120, 117, 125, 126), (116, 117, 119, 118), (4, 114, 113, 123, 119, 117, 120, 93, 91, 106, 89, 84, 101, 83, 86, 95, 57, 55, 72, 53, 51, 70, 49, 44, 65, 43, 46, 59, 17, 15, 32, 13, 11, 30, 9, 2, 25, 1, 6, 19), (112, 115, 5, 18, 7, 0, 24, 3, 8, 31, 10, 12, 33, 14, 16, 58, 47, 42, 64, 45, 48, 71, 50, 52, 73, 54, 56, 94, 87, 82, 100, 85, 88, 107, 90, 92, 121, 116, 118, 122), (92, 93, 120, 121), (127, 126, 125, 124), (121, 120, 126, 127), (117, 116, 124, 125), (116, 121, 127, 124)])
_uv = me_cube_000.uv_layers.new(name='UVMap')
_uv.uv.foreach_set('vector', [0.02511, 0.9999, 0.02511, 0.9999, 0.02511, 0.9999, 0.02511, 0.9999, 0.0001146, 0.9999, 0.0001146, 0.9999, 0.0001146, 0.9999, 0.0001146, 0.9999, 0.01261, -6.98e-05, 0.0001145, -6.98e-05, 0.0001146, 0.9999, 0.01261, 0.9999, 0.02511, -6.981e-05, 0.01261, -6.98e-05, 0.01261, 0.9999, 0.02511, 0.9999, 0.01261, -6.98e-05, 0.01261, 0.9999, 0.01261, 0.9999, 0.01261, -6.98e-05, 0.01261, -6.98e-05, 0.01261, -6.98e-05, 0.01261, -6.98e-05, 0.01261, -6.98e-05, 0.02511, -6.981e-05, 0.02511, 0.9999, 0.02511, 0.9999, 0.02511, -6.981e-05, 0.02511, -6.981e-05, 0.02511, 0.9999, 0.02511, 0.9999, 0.02511, -6.981e-05, 0.02511, -6.981e-05, 0.02511, -6.981e-05, 0.02511, -6.981e-05, 0.02511, -6.981e-05, 0.0001145, -6.98e-05, 0.0001146, 0.9999, 0.0001146, 0.9999, 0.0001145, -6.98e-05, 0.0001145, -6.98e-05, 0.0001146, 0.9999, 0.0001146, 0.9999, 0.0001145, -6.98e-05, 0.0001146, 0.9999, 0.0001145, -6.98e-05, 0.0001145, -6.98e-05, 0.0001146, 0.9999, 0.0001145, -6.98e-05, 0.0001146, 0.9999, 0.0001146, 0.9999, 0.0001145, -6.98e-05, 0.0001145, -6.98e-05, 0.0001145, -6.98e-05, 0.0001145, -6.98e-05, 0.0001145, -6.98e-05, 0.01261, 0.9999, 0.01261, 0.9999, 0.01261, 0.9999, 0.01261, 0.9999, 0.01261, -6.98e-05, 0.01261, 0.9999, 0.01261, 0.9999, 0.01261, -6.98e-05, 0.01261, -6.98e-05, 0.01261, 0.9999, 0.01261, 0.9999, 0.01261, -6.98e-05, 0.01261, 0.9999, 0.01261, -6.98e-05, 0.01261, -6.98e-05, 0.01261, 0.9999, 0.02511, -6.981e-05, 0.02511, 0.9999, 0.02511, 0.9999, 0.02511, -6.981e-05, 0.02511, -6.981e-05, 0.02511, 0.9999, 0.02511, 0.9999, 0.02511, -6.981e-05, 0.02511, -6.981e-05, 0.02511, 0.9999, 0.02511, 0.9999, 0.02511, -6.981e-05, 0.02511, -6.981e-05, 0.02511, -6.981e-05, 0.02511, -6.981e-05, 0.02511, -6.981e-05, 0.02511, 0.9999, 0.02511, -6.981e-05, 0.02511, -6.981e-05, 0.02511, 0.9999, 0.02511, -6.981e-05, 0.02511, 0.9999, 0.02511, 0.9999, 0.02511, -6.981e-05, 0.02511, -6.981e-05, 0.02511, 0.9999, 0.02511, 0.9999, 0.02511, -6.981e-05, 0.02511, 0.9999, 0.02511, 0.9999, 0.02511, 0.9999, 0.02511, 0.9999, 0.02511, 0.9999, 0.02511, -6.981e-05, 0.02511, -6.981e-05, 0.02511, 0.9999, 0.02511, -6.981e-05, 0.02511, 0.9999, 0.02511, 0.9999, 0.02511, -6.981e-05, 0.02511, 0.9999, 0.02511, 0.9999, 0.02511, 0.9999, 0.02511, 0.9999, 0.0001146, 0.9999, 0.0001146, 0.9999, 0.0001146, 0.9999, 0.0001146, 0.9999, 0.01261, -6.98e-05, 0.0001145, -6.98e-05, 0.0001146, 0.9999, 0.01261, 0.9999, 0.02511, -6.981e-05, 0.01261, -6.98e-05, 0.01261, 0.9999, 0.02511, 0.9999, 0.01261, -6.98e-05, 0.01261, 0.9999, 0.01261, 0.9999, 0.01261, -6.98e-05, 0.01261, -6.98e-05, 0.01261, -6.98e-05, 0.01261, -6.98e-05, 0.01261, -6.98e-05, 0.02511, -6.981e-05, 0.02511, 0.9999, 0.02511, 0.9999, 0.02511, -6.981e-05, 0.02511, -6.981e-05, 0.02511, 0.9999, 0.02511, 0.9999, 0.02511, -6.981e-05, 0.02511, -6.981e-05, 0.02511, -6.981e-05, 0.02511, -6.981e-05, 0.02511, -6.981e-05, 0.0001145, -6.98e-05, 0.0001146, 0.9999, 0.0001146, 0.9999, 0.0001145, -6.98e-05, 0.0001145, -6.98e-05, 0.0001146, 0.9999, 0.0001146, 0.9999, 0.0001145, -6.98e-05, 0.0001146, 0.9999, 0.0001145, -6.98e-05, 0.0001145, -6.98e-05, 0.0001146, 0.9999, 0.0001145, -6.98e-05, 0.0001146, 0.9999, 0.0001146, 0.9999, 0.0001145, -6.98e-05, 0.0001145, -6.98e-05, 0.0001145, -6.98e-05, 0.0001145, -6.98e-05, 0.0001145, -6.98e-05, 0.01261, 0.9999, 0.01261, 0.9999, 0.01261, 0.9999, 0.01261, 0.9999, 0.01261, -6.98e-05, 0.01261, 0.9999, 0.01261, 0.9999, 0.01261, -6.98e-05, 0.01261, -6.98e-05, 0.01261, 0.9999, 0.01261, 0.9999, 0.01261, -6.98e-05, 0.01261, 0.9999, 0.01261, -6.98e-05, 0.01261, -6.98e-05, 0.01261, 0.9999, 0.02511, -6.981e-05, 0.02511, 0.9999, 0.02511, 0.9999, 0.02511, -6.981e-05, 0.02511, -6.981e-05, 0.02511, 0.9999, 0.02511, 0.9999, 0.02511, -6.981e-05, 0.02511, -6.981e-05, 0.02511, 0.9999, 0.02511, 0.9999, 0.02511, -6.981e-05, 0.02511, -6.981e-05, 0.02511, -6.981e-05, 0.02511, -6.981e-05, 0.02511, -6.981e-05, 0.02511, 0.9999, 0.02511, -6.981e-05, 0.02511, -6.981e-05, 0.02511, 0.9999, 0.02511, -6.981e-05, 0.02511, 0.9999, 0.02511, 0.9999, 0.02511, -6.981e-05, 0.02511, -6.981e-05, 0.02511, 0.9999, 0.02511, 0.9999, 0.02511, -6.981e-05, 0.02511, 0.9999, 0.02511, 0.9999, 0.02511, 0.9999, 0.02511, 0.9999, 0.02511, 0.9999, 0.02511, -6.981e-05, 0.02511, -6.981e-05, 0.02511, 0.9999, 0.02511, -6.981e-05, 0.02511, 0.9999, 0.02511, 0.9999, 0.02511, -6.981e-05, 0.02511, 0.9999, 0.02511, 0.9999, 0.02511, 0.9999, 0.02511, 0.9999, 0.0001146, 0.9999, 0.0001146, 0.9999, 0.0001146, 0.9999, 0.0001146, 0.9999, 0.01261, -6.98e-05, 0.0001145, -6.98e-05, 0.0001146, 0.9999, 0.01261, 0.9999, 0.02511, -6.981e-05, 0.01261, -6.98e-05, 0.01261, 0.9999, 0.02511, 0.9999, 0.01261, -6.98e-05, 0.01261, 0.9999, 0.01261, 0.9999, 0.01261, -6.98e-05, 0.01261, -6.98e-05, 0.01261, -6.98e-05, 0.01261, -6.98e-05, 0.01261, -6.98e-05, 0.02511, -6.981e-05, 0.02511, 0.9999, 0.02511, 0.9999, 0.02511, -6.981e-05, 0.0001145, -6.98e-05, 0.0001146, 0.9999, 0.0001146, 0.9999, 0.0001145, -6.98e-05, 0.0001146, 0.9999, 0.0001145, -6.98e-05, 0.0001145, -6.98e-05, 0.0001146, 0.9999, 0.0001145, -6.98e-05, 0.0001146, 0.9999, 0.0001146, 0.9999, 0.0001145, -6.98e-05, 0.0001145, -6.98e-05, 0.0001145, -6.98e-05, 0.0001145, -6.98e-05, 0.0001145, -6.98e-05, 0.01261, 0.9999, 0.01261, 0.9999, 0.01261, 0.9999, 0.01261, 0.9999, 0.01261, -6.98e-05, 0.01261, 0.9999, 0.01261, 0.9999, 0.01261, -6.98e-05, 0.01261, -6.98e-05, 0.01261, 0.9999, 0.01261, 0.9999, 0.01261, -6.98e-05, 0.01261, 0.9999, 0.01261, -6.98e-05, 0.01261, -6.98e-05, 0.01261, 0.9999, 0.02511, -6.981e-05, 0.02511, 0.9999, 0.02511, 0.9999, 0.02511, -6.981e-05, 0.02511, -6.981e-05, 0.02511, 0.9999, 0.02511, 0.9999, 0.02511, -6.981e-05, 0.02511, -6.981e-05, 0.02511, -6.981e-05, 0.02511, -6.981e-05, 0.02511, -6.981e-05, 0.02511, 0.9999, 0.02511, -6.981e-05, 0.02511, -6.981e-05, 0.02511, 0.9999, 0.02511, -6.981e-05, 0.02511, 0.9999, 0.02511, 0.9999, 0.02511, -6.981e-05, 0.02511, -6.981e-05, 0.02511, 0.9999, 0.0001146, 0.9999, 0.0001145, -6.98e-05, 0.02511, 0.9999, 0.02511, 0.9999, 0.02511, 0.9999, 0.02511, 0.9999, 0.02511, -6.981e-05, 0.02511, 0.9999, 0.02511, 0.9999, 0.02511, -6.981e-05, 0.0001146, 0.9999, 0.009489, 0.9999, 0.02511, 0.9999, 0.02511, 0.9999, 0.02511, 0.9999, 0.02511, 0.9999, 0.02511, 0.9999, 0.02511, 0.9999, 0.02511, 0.9999, 0.02511, 0.9999, 0.02511, 0.9999, 0.01261, 0.9999, 0.01261, 0.9999, 0.01261, 0.9999, 0.0001146, 0.9999, 0.0001146, 0.9999, 0.02511, 0.9999, 0.02511, 0.9999, 0.02511, 0.9999, 0.02511, 0.9999, 0.02511, 0.9999, 0.02511, 0.9999, 0.02511, 0.9999, 0.01261, 0.9999, 0.01261, 0.9999, 0.01261, 0.9999, 0.0001146, 0.9999, 0.0001146, 0.9999, 0.02511, 0.9999, 0.02511, 0.9999, 0.02511, 0.9999, 0.02511, 0.9999, 0.02511, 0.9999, 0.02511, 0.9999, 0.02511, 0.9999, 0.01261, 0.9999, 0.01261, 0.9999, 0.01261, 0.9999, 0.0001146, 0.9999, 0.0001146, 0.9999, 0.02511, -6.981e-05, 0.009489, -6.98e-05, 0.0001145, -6.98e-05, 0.0001145, -6.98e-05, 0.0001145, -6.98e-05, 0.01261, -6.98e-05, 0.01261, -6.98e-05, 0.01261, -6.98e-05, 0.02511, -6.981e-05, 0.02511, -6.981e-05, 0.02511, -6.981e-05, 0.02511, -6.981e-05, 0.02511, -6.981e-05, 0.02511, -6.981e-05, 0.0001145, -6.98e-05, 0.0001145, -6.98e-05, 0.0001145, -6.98e-05, 0.01261, -6.98e-05, 0.01261, -6.98e-05, 0.01261, -6.98e-05, 0.02511, -6.981e-05, 0.02511, -6.981e-05, 0.02511, -6.981e-05, 0.02511, -6.981e-05, 0.02511, -6.981e-05, 0.02511, -6.981e-05, 0.0001145, -6.98e-05, 0.0001145, -6.98e-05, 0.0001145, -6.98e-05, 0.01261, -6.98e-05, 0.01261, -6.98e-05, 0.01261, -6.98e-05, 0.02511, -6.981e-05, 0.02511, -6.981e-05, 0.02511, -6.981e-05, 0.02511, -6.981e-05, 0.02511, -6.981e-05, 0.02511, -6.981e-05, 0.02511, -6.981e-05, 0.02511, -6.981e-05, 0.02511, -6.981e-05, 0.02511, 0.9999, 0.02511, 0.9999, 0.02511, -6.981e-05, 0.02511, -6.981e-05, 0.02511, 0.9999, 0.02511, 0.9999, 0.02511, -6.981e-05, 0.02511, -6.981e-05, 0.02511, 0.9999, 0.02511, 0.9999, 0.02511, -6.981e-05, 0.02511, 0.9999, 0.02511, -6.981e-05, 0.02511, -6.981e-05, 0.02511, 0.9999, 0.02511, -6.981e-05, 0.02511, -6.981e-05, 0.02511, -6.981e-05, 0.02511, -6.981e-05])
me_cube_000.use_remesh_preserve_volume = False
me_cube_000.use_remesh_preserve_attributes = False
me_cube_000.use_mirror_vertex_groups = False
me_cube_000.update()
me_cube_002 = bpy.data.meshes.new('Cube.002')
me_cube_002.from_pydata([(-0.2, 4.0, 4.0), (-0.2, 4.0, -4.0), (-0.2, -6.517e-07, -4.0), (-0.2, 6.517e-07, 4.0)], [], [(1, 2, 3, 0)])
_uv = me_cube_002.uv_layers.new(name='UVMap')
_uv.uv.foreach_set('vector', [1.0, 0.5016, 1.0, 1.001, 0.0001617, 1.0, -0.0005073, 0.5014])
me_cube_002.use_remesh_preserve_volume = False
me_cube_002.use_remesh_preserve_attributes = False
me_cube_002.use_mirror_vertex_groups = False
me_cube_002.update()
me_cube_006 = bpy.data.meshes.new('Cube.006')
me_cube_006.from_pydata([(-0.2, 4.0, 4.0), (-0.2, 4.0, -4.0), (-0.2, -6.517e-07, -4.0), (-0.2, 6.517e-07, 4.0), (-0.2, 3.0, -1.0), (-0.2, 1.629e-07, 1.0), (-0.2, 3.0, 1.0), (-0.2, -1.629e-07, -1.0), (-1.49e-08, 4.0, -4.0), (0.0, 4.0, 4.0), (1.49e-08, 1.629e-07, 1.0), (-1.49e-08, 3.0, 1.0), (-1.49e-08, 3.0, -1.0), (1.49e-08, -1.629e-07, -1.0)], [], [(1, 2, 7, 4, 6, 5, 3, 0), (8, 1, 0, 9), (13, 12, 4, 7), (6, 4, 12, 11), (5, 6, 11, 10)])
_uv = me_cube_006.uv_layers.new(name='UVMap')
_uv.uv.foreach_set('vector', [1.0, 0.5016, 1.0, 1.001, 0.6252, 1.001, 0.6249, 0.6263, 0.3748, 0.6262, 0.3752, 1.0, 0.0001617, 1.0, -0.0005073, 0.5014, 0.9997, 0.969, 0.9997, 1.001, -0.0002492, 1.001, -0.0002492, 0.969, 0.02511, -6.981e-05, 0.02511, 0.3749, 0.000115, 0.3749, 0.0001145, -6.98e-05, 0.2488, 0.9971, -0.001168, 0.9971, -0.001168, 0.9721, 0.2488, 0.9721, 0.0001146, 0.9999, 0.0001151, 0.6249, 0.02511, 0.6249, 0.02511, 0.9999])
me_cube_006.use_remesh_preserve_volume = False
me_cube_006.use_remesh_preserve_attributes = False
me_cube_006.use_mirror_vertex_groups = False
me_cube_006.update()
me_cube_005 = bpy.data.meshes.new('Cube.005')
me_cube_005.from_pydata([(-0.2, 4.0, 4.0), (-0.2, 4.0, -4.0), (4.47e-08, 0.8766, 0.64), (-1.49e-08, 2.84, -0.64), (4.47e-08, 0.8766, -0.64), (0.0, 2.84, 0.64), (-0.2, -6.517e-07, -4.0), (-0.2, 6.517e-07, 4.0), (-0.2, 2.84, -0.64), (-0.2, 0.76, 0.64), (-0.2, 2.84, 0.64), (-0.2, 0.76, -0.64), (-1.49e-08, 4.0, -4.0), (0.0, 4.0, 4.0), (-0.3116, 0.76, 0.6355), (-0.3116, 0.76, -0.6355), (-0.2, 0.8766, 0.64), (-0.2, 0.8766, -0.64), (-0.3601, 0.8766, -0.6355), (-0.3601, 0.8766, 0.6355), (-0.2, 0.76, 0.872), (-0.2, 0.8766, 0.9178), (-0.2, 0.8766, -0.9178), (-0.2, 0.76, -0.872), (-0.3116, 0.76, 0.8632), (-0.3601, 0.8766, 0.9178), (-0.3601, 0.8766, -0.9178), (-0.3116, 0.76, -0.8632), (-0.3601, 0.8183, 0.6355), (-0.3601, 0.8183, -0.6355), (-0.2, 0.8183, 0.9178), (-0.2, 0.8183, -0.9178), (-0.3601, 0.8183, 0.9178), (-0.3601, 0.8183, -0.9178), (0.0, -6.517e-07, -4.0), (0.0, 6.517e-07, 4.0)], [], [(4, 3, 8, 17), (12, 1, 0, 13), (11, 15, 27, 23), (16, 10, 5, 2), (29, 28, 19, 18), (5, 10, 8, 3), (16, 2, 4, 17), (16, 17, 18, 19), (11, 9, 14, 15), (30, 21, 25, 32), (31, 23, 27, 33), (14, 9, 20, 24), (29, 18, 26, 33), (18, 17, 22, 26), (16, 19, 25, 21), (28, 14, 24, 32), (19, 28, 32, 25), (15, 29, 33, 27), (22, 31, 33, 26), (20, 30, 32, 24), (15, 14, 28, 29), (6, 17, 8, 1), (0, 10, 16, 7), (0, 1, 8, 10), (7, 16, 17, 6), (7, 6, 34, 35)])
_uv = me_cube_005.uv_layers.new(name='UVMap')
_uv.uv.foreach_set('vector', [1.0, 0.9982, 0.6973, 0.9982, 0.6973, 0.9673, 1.0, 0.9673, 0.9999, 0.448, 0.9999, 0.473, 0.0001105, 0.473, 0.0001105, 0.448, 0.04448, 0.05298, 0.04494, 0.06432, 0.0218, 0.06432, 0.0209, 0.05298, 0.1973, 0.9673, 0.5, 0.9673, 0.5, 0.9982, 0.1973, 0.9982, 0.04494, 0.07203, 0.1741, 0.07203, 0.1741, 0.07796, 0.04494, 0.07796, 0.5, 0.9982, 0.5, 0.9673, 0.6973, 0.9673, 0.6973, 0.9982, 0.1746, 0.09423, 0.1746, 0.1146, 0.04448, 0.1146, 0.04448, 0.09423, 0.1746, 0.09423, 0.04448, 0.09423, 0.04494, 0.07796, 0.1741, 0.07796, 0.04448, 0.05298, 0.1746, 0.05298, 0.1741, 0.06432, 0.04494, 0.06432, 0.2191, 0.07203, 0.2191, 0.07796, 0.2028, 0.07796, 0.2028, 0.07203, 0.00989, 0.05705, 0.01683, 0.05409, 0.0218, 0.06432, 0.01624, 0.07203, 0.1741, 0.06432, 0.1746, 0.05298, 0.1982, 0.05298, 0.1973, 0.06432, 0.04494, 0.07203, 0.04494, 0.07796, 0.01624, 0.07796, 0.01624, 0.07203, 0.04494, 0.07796, 0.04448, 0.09423, 0.01624, 0.09423, 0.01624, 0.07796, 0.1746, 0.09423, 0.1741, 0.07796, 0.2028, 0.07796, 0.2028, 0.09423, 0.1741, 0.07203, 0.1741, 0.06432, 0.1973, 0.06432, 0.2028, 0.07203, 0.1741, 0.07796, 0.1741, 0.07203, 0.2028, 0.07203, 0.2028, 0.07796, 0.04494, 0.06432, 0.04494, 0.07203, 0.01624, 0.07203, 0.0218, 0.06432, -3.844e-05, 0.07796, -3.844e-05, 0.07203, 0.01624, 0.07203, 0.01624, 0.07796, 0.2023, 0.05409, 0.2092, 0.05705, 0.2028, 0.07203, 0.1973, 0.06432, 0.04494, 0.06432, 0.1741, 0.06432, 0.1741, 0.07203, 0.04494, 0.07203, 0.9999, 0.9729, 0.58, 0.8633, 0.58, 0.6179, 0.9999, 0.473, 0.0001105, 0.473, 0.42, 0.6179, 0.42, 0.8633, 0.0001104, 0.9729, 0.0001105, 0.473, 0.9999, 0.473, 0.58, 0.6179, 0.42, 0.6179, 0.0001104, 0.9729, 0.42, 0.8633, 0.58, 0.8633, 0.9999, 0.9729, 0.0001104, 0.9729, 0.9999, 0.9729, 0.9999, 0.9979, 0.0001105, 0.9978])
me_cube_005.use_remesh_preserve_volume = False
me_cube_005.use_remesh_preserve_attributes = False
me_cube_005.use_mirror_vertex_groups = False
me_cube_005.update()
me_cube_001 = bpy.data.meshes.new('Cube.001')
me_cube_001.from_pydata([(4.0, -1.639e-07, -4.0), (4.0, -0.5, -4.0), (4.0, 1.49e-07, 4.0), (4.0, -0.5, 4.0), (-4.0, -1.639e-07, -4.0), (-4.0, -0.5, -4.0), (-4.0, 1.49e-07, 4.0), (-4.0, -0.5, 4.0), (4.0, -0.25, 4.0), (4.0, -0.25, -4.0), (-4.0, -0.25, -4.0), (-4.0, -0.25, 4.0)], [], [(9, 0, 2, 8), (10, 4, 0, 9), (11, 6, 4, 10), (5, 1, 3, 7), (0, 4, 6, 2), (8, 2, 6, 11), (3, 8, 11, 7), (7, 11, 10, 5), (5, 10, 9, 1), (1, 9, 8, 3)])
_uv = me_cube_001.uv_layers.new(name='UVMap')
_uv.uv.foreach_set('vector', [0.001658, 0.5498, 0.001658, 0.5342, 0.5013, 0.5342, 0.5013, 0.5498, 0.1156, 1.0, 0.09995, 1.0, 0.09995, 0.5007, 0.1156, 0.5007, 0.5013, 0.5023, 0.5013, 0.5179, 0.001658, 0.5179, 0.001658, 0.5023, 0.0001706, 0.0001706, 0.4998, 0.0001706, 0.4998, 0.4998, 0.0001706, 0.4998, 0.4922, 0.5086, 0.4922, 0.9929, 0.007823, 0.9929, 0.007823, 0.5086, 0.06803, 0.5007, 0.08365, 0.5007, 0.08365, 1.0, 0.06803, 1.0, 0.5644, 0.0003119, 0.5801, 0.0003119, 0.5801, 0.5, 0.5644, 0.5, 0.5477, 0.4998, 0.5321, 0.4998, 0.5321, 0.0001706, 0.5477, 0.0001706, 0.612, 0.5, 0.5964, 0.5, 0.5964, 0.0003119, 0.612, 0.0003119, 0.5002, 0.0001706, 0.5158, 0.0001706, 0.5158, 0.4998, 0.5002, 0.4998])
me_cube_001.use_remesh_preserve_volume = False
me_cube_001.use_remesh_preserve_attributes = False
me_cube_001.use_mirror_vertex_groups = False
me_cube_001.update()

# ---- objects
ob_stairs_walled_left = bpy.data.objects.new('stairs_walled_left', me_cube_015)
ob_stairs_walled_right = bpy.data.objects.new('stairs_walled_right', me_cube_014)
ob_stairs_basic = bpy.data.objects.new('stairs_basic', me_cube_000)
ob_wall_one_sided = bpy.data.objects.new('wall_one_sided', me_cube_002)
ob_wall_one_sided_door = bpy.data.objects.new('wall_one_sided_door', me_cube_006)
ob_wall_one_sided_window = bpy.data.objects.new('wall_one_sided_window', me_cube_005)
ob_ground_carpet_and_ceiling_plaster = bpy.data.objects.new('ground-carpet-and-ceiling-plaster', me_cube_001)

# ---- transforms, parenting, visibility, modifiers, constraints
ob_stairs_walled_left.location = (0.0, 0.0, 0.0)
ob_stairs_walled_left.rotation_euler = (1.571, 0.0, 0.0)
ob_stairs_walled_left.hide_viewport = True
ob_stairs_walled_left.lineart.crease_threshold = 0.0
ob_stairs_walled_right.location = (0.0, 0.0, 0.0)
ob_stairs_walled_right.rotation_euler = (1.571, 0.0, 0.0)
ob_stairs_walled_right.hide_viewport = True
ob_stairs_walled_right.lineart.crease_threshold = 0.0
ob_stairs_basic.location = (0.0, 0.0, 0.0)
ob_stairs_basic.rotation_euler = (1.571, 0.0, 0.0)
ob_stairs_basic.hide_viewport = True
ob_stairs_basic.lineart.crease_threshold = 0.0
ob_wall_one_sided.location = (0.0, 4.0, 0.0)
ob_wall_one_sided.rotation_euler = (1.571, -0.0, 1.571)
ob_wall_one_sided.lineart.crease_threshold = 0.0
ob_wall_one_sided_door.location = (0.0, 0.0, 0.0)
ob_wall_one_sided_door.rotation_euler = (1.571, 0.0, 0.0)
ob_wall_one_sided_door.hide_viewport = True
ob_wall_one_sided_door.lineart.crease_threshold = 0.0
ob_wall_one_sided_window.location = (0.0, 0.0, 0.0)
ob_wall_one_sided_window.rotation_euler = (1.571, 0.0, 0.0)
ob_wall_one_sided_window.hide_viewport = True
ob_wall_one_sided_window.lineart.crease_threshold = 0.0
ob_ground_carpet_and_ceiling_plaster.location = (0.0, 0.0, 0.0)
ob_ground_carpet_and_ceiling_plaster.rotation_euler = (1.571, 0.0, 0.0)
ob_ground_carpet_and_ceiling_plaster.lineart.crease_threshold = 0.0

# ---- collection membership
col_collection_1.objects.link(ob_stairs_walled_left)
col_collection_1.objects.link(ob_stairs_walled_right)
col_collection_1.objects.link(ob_stairs_basic)
col_collection_1.objects.link(ob_wall_one_sided)
col_collection_1.objects.link(ob_wall_one_sided_door)
col_collection_1.objects.link(ob_wall_one_sided_window)
col_collection_1.objects.link(ob_ground_carpet_and_ceiling_plaster)

# ---- scene / render settings (as saved in the file)
scene.frame_start = 1; scene.frame_end = 250; scene.frame_set(1)
scene.render.engine = 'BLENDER_EEVEE_NEXT'
scene.render.resolution_percentage = 50
scene.render.dither_intensity = 0.0
scene.cycles.use_denoising = False
scene.cycles.samples = 128
scene.cycles.sampling_pattern = 'TABULATED_SOBOL'
scene.cycles.light_sampling_threshold = 0.0
scene.cycles.use_adaptive_sampling = False
scene.cycles.use_light_tree = False
scene.cycles.blur_glossy = 0.0
scene.cycles.sample_clamp_indirect = 0.0
scene.view_settings.view_transform = 'Standard'
bpy.context.view_layer.update()

# ---- added for rendering (the .blend has no active camera and no usable light): camera, sun
cam_auto = bpy.data.cameras.new('AutoCamera')
cam_auto.lens = 50.0
cam_auto.sensor_width = 36.0
cam_auto.clip_end = 1000.0
ob_auto_camera = bpy.data.objects.new('AutoCamera', cam_auto)
scene.collection.objects.link(ob_auto_camera)
ob_auto_camera.location = (13.9837, -16.4104, 11.607)
ob_auto_camera.rotation_euler = (1.09748, -7.21219e-08, 0.694738)
scene.camera = ob_auto_camera
light_auto_sun = bpy.data.lights.new('AutoSun', 'SUN')
light_auto_sun.energy = 3.0
light_auto_sun.angle = 0.0523599
ob_auto_sun = bpy.data.objects.new('AutoSun', light_auto_sun)
scene.collection.objects.link(ob_auto_sun)
ob_auto_sun.rotation_euler = (0.872665, 0.174533, 0.523599)
bpy.context.view_layer.update()
